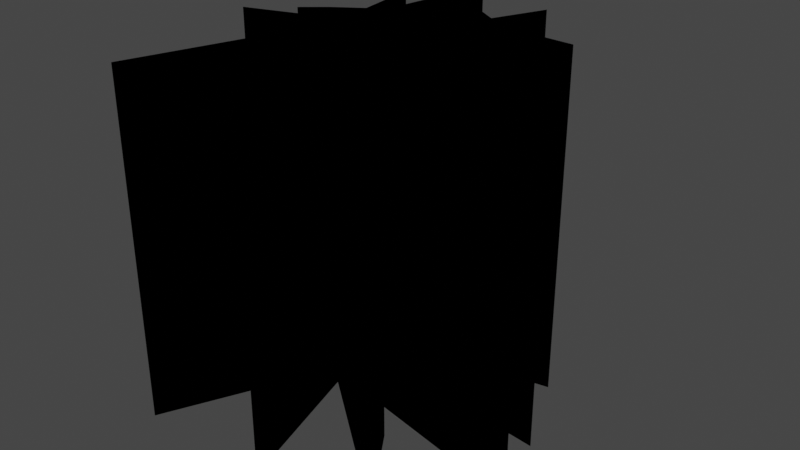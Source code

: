 # Source: GroundCrack2.blend  (saved by Blender 3.5.10; exported with 4.5.12 LTS)
import bpy
from mathutils import Matrix  # noqa: F401  (used for matrix-valued properties, if any)

bpy.ops.wm.read_factory_settings(use_empty=True)
scene = bpy.context.scene
scene.name = 'Scene'

# ---- collections
col_collection = bpy.data.collections.new('Collection'); scene.collection.children.link(col_collection)
col_cracks1_svg = bpy.data.collections.new('Cracks1.svg'); scene.collection.children.link(col_cracks1_svg)

# ---- materials (node trees are filled in below, after node groups)
mat_svgmat_002 = bpy.data.materials.new('SVGMat.002')
mat_svgmat_002.use_transparent_shadow = False
mat_svgmat_002.diffuse_color = (0.0, 0.0, 0.0, 1.0)

# ---- material node trees

# ---- world
world_world = bpy.data.worlds.new('World'); scene.world = world_world
world_world.use_nodes = True; world_world.node_tree.nodes.clear()
_N = world_world.node_tree.nodes; _L = world_world.node_tree.links
n0 = _N.new('ShaderNodeOutputWorld'); n0.name = 'World Output'; n0.location = (300, 300)
n1 = _N.new('ShaderNodeBackground'); n1.name = 'Background'; n1.location = (10, 300)
n1.inputs[0].default_value = (0.05088, 0.05088, 0.05088, 1.0)
_L.new(n1.outputs[0], n0.inputs[0])
n0.is_active_output = True
world_world.color = (0.05088, 0.05088, 0.05088)
world_world.use_sun_shadow = False
world_world.sun_shadow_jitter_overblur = 0.0

# ---- meshes
me_curve_001 = bpy.data.meshes.new('Curve.001')
me_curve_001.from_pydata([(0.08265, 0.1689, 0.0), (0.06649, 0.1967, 0.0), (0.07121, 0.1648, 0.0), (0.07232, 0.1565, 0.0), (0.05625, 0.1456, 0.0), (0.04428, 0.1356, 0.0), (0.04309, 0.1343, 0.0), (0.06496, 0.1307, 0.0), (0.02038, 0.1162, 0.0), (0.07339, 0.1147, 0.0), (0.07074, 0.1066, 0.0), (0.04069, 0.01498, 0.0), (0.08215, 0.1026, 0.0), (0.1189, 0.0162, 0.0), (0.09559, 0.1015, 0.0), (0.1795, 0.03358, 0.0), (0.1155, 0.1035, 0.0), (0.2252, 0.08091, 0.0), (0.2251, 0.08094, 0.0), (0.1983, 0.1067, 0.0), (0.1369, 0.1085, 0.0), (0.1367, 0.1468, 0.0), (0.1508, 0.1312, 0.0), (0.1675, 0.145, 0.0), (0.178, 0.127, 0.0), (0.2117, 0.1232, 0.0), (0.1867, 0.1466, 0.0), (0.1428, 0.164, 0.0), (0.19, 0.1734, 0.0), (0.1461, 0.1757, 0.0), (0.1476, 0.2152, 0.0), (0.1342, 0.1837, 0.0), (0.113, 0.1971, 0.0), (0.1253, 0.1812, 0.0), (0.1267, 0.1792, 0.0), (0.1102, 0.1765, 0.0), (0.1022, 0.1682, 0.0), (0.1676, 0.1188, 0.0), (0.08864, 0.1668, 0.0), (0.09355, 0.2327, 0.0), (0.09346, 0.2319, 0.0), (0.1297, 0.1276, 0.0), (0.1367, 0.1372, 0.0), (0.1369, 0.1181, 0.0), (0.09669, 0.1878, 0.0), (0.1475, 0.08141, 0.0), (0.08265, 0.1689, -1.0), (0.06649, 0.1967, -1.0), (0.07121, 0.1648, -1.0), (0.07232, 0.1565, -1.0), (0.05625, 0.1456, -1.0), (0.04428, 0.1356, -1.0), (0.04309, 0.1343, -1.0), (0.06496, 0.1307, -1.0), (0.02038, 0.1162, -1.0), (0.07339, 0.1147, -1.0), (0.07074, 0.1066, -1.0), (0.04069, 0.01498, -1.0), (0.08215, 0.1026, -1.0), (0.1189, 0.0162, -1.0), (0.09559, 0.1015, -1.0), (0.1795, 0.03358, -1.0), (0.1155, 0.1035, -1.0), (0.2252, 0.08091, -1.0), (0.2251, 0.08094, -1.0), (0.1983, 0.1067, -1.0), (0.1369, 0.1085, -1.0), (0.1367, 0.1468, -1.0), (0.1508, 0.1312, -1.0), (0.1675, 0.145, -1.0), (0.178, 0.127, -1.0), (0.2117, 0.1232, -1.0), (0.1867, 0.1466, -1.0), (0.1428, 0.164, -1.0), (0.19, 0.1734, -1.0), (0.1461, 0.1757, -1.0), (0.1476, 0.2152, -1.0), (0.1342, 0.1837, -1.0), (0.113, 0.1971, -1.0), (0.1253, 0.1812, -1.0), (0.1267, 0.1792, -1.0), (0.1102, 0.1765, -1.0), (0.1022, 0.1682, -1.0), (0.1676, 0.1188, -1.0), (0.08864, 0.1668, -1.0), (0.09355, 0.2327, -1.0), (0.09346, 0.2319, -1.0), (0.1297, 0.1276, -1.0), (0.1367, 0.1372, -1.0), (0.1369, 0.1181, -1.0), (0.09669, 0.1878, -1.0), (0.1475, 0.08141, -1.0)], [], [(79, 77, 78), (46, 84, 90, 85), (77, 75, 76), (48, 46, 47), (72, 73, 49, 67, 69), (75, 80, 81, 82, 84, 46, 48, 49, 73, 74), (67, 68, 69), (70, 72, 69), (75, 77, 79, 80), (67, 49, 50, 51, 52, 53), (70, 71, 72), (55, 66, 89, 87, 88, 67), (57, 58, 56), (67, 53, 54, 55), (65, 83, 66, 55, 56, 58, 60, 62), (61, 91, 62, 60), (63, 65, 62), (58, 59, 60), (38, 44, 90, 84), (1, 2, 48, 47), (7, 8, 54, 53), (15, 45, 91, 61), (26, 27, 73, 72), (0, 1, 47, 46), (25, 26, 72, 71), (3, 4, 50, 49), (14, 15, 61, 60), (24, 25, 71, 70), (16, 17, 63, 62), (33, 34, 80, 79), (8, 9, 55, 54), (4, 5, 51, 50), (17, 19, 65, 63), (45, 16, 62, 91), (34, 35, 81, 80), (39, 40, 86, 85), (17, 18, 64, 63), (42, 21, 67, 88), (39, 0, 46, 85), (22, 23, 69, 68), (11, 12, 58, 57), (28, 29, 75, 74), (9, 10, 56, 55), (30, 31, 77, 76), (23, 24, 70, 69), (13, 14, 60, 59), (35, 36, 82, 81), (19, 37, 83, 65), (31, 32, 78, 77), (21, 22, 68, 67), (12, 13, 59, 58), (27, 28, 74, 73), (37, 20, 66, 83), (32, 33, 79, 78), (5, 6, 52, 51), (43, 41, 87, 89), (10, 11, 57, 56), (44, 39, 85, 90), (41, 42, 88, 87), (36, 38, 84, 82), (6, 7, 53, 52), (20, 43, 89, 66), (2, 3, 49, 48), (29, 30, 76, 75)])
_uv = me_curve_001.uv_layers.new(name='UVMap')
_uv.uv.foreach_set('vector', [0.861, 0.0, 0.7877, 0.0, 0.8368, 0.0, 0.01619, 0.0, 0.9524, 0.0, 0.9842, 0.0, 1.016, 0.0, 0.7877, 0.0, 0.7224, 0.0, 0.7552, 0.0, 0.07095, 0.0, 0.01619, 0.0, 0.04902, 0.0, 0.6394, 0.0, 0.6572, 0.0, 0.08151, 0.0, 0.4924, 0.0, 0.5578, 0.0, 0.7224, 0.0, 0.8691, 0.0, 0.9047, 0.0, 0.9327, 0.0, 0.9524, 0.0, 0.01619, 0.0, 0.07095, 0.0, 0.08151, 0.0, 0.6572, 0.0, 0.6898, 0.0, 0.4924, 0.0, 0.5252, 0.0, 0.5578, 0.0, 0.5905, 0.0, 0.6394, 0.0, 0.5578, 0.0, 0.7224, 0.0, 0.7877, 0.0, 0.861, 0.0, 0.8691, 0.0, 0.4924, 0.0, 0.08151, 0.0, 0.1143, 0.0, 0.1244, 0.0, 0.1315, 0.0, 0.1645, 0.0, 0.5905, 0.0, 0.6068, 0.0, 0.6394, 0.0, 0.2299, 0.0, 0.4762, 0.0, 0.4802, 0.0, 0.4843, 0.0, 0.4883, 0.0, 0.4924, 0.0, 0.2626, 0.0, 0.2953, 0.0, 0.2359, 0.0, 0.4924, 0.0, 0.1645, 0.0, 0.1973, 0.0, 0.2299, 0.0, 0.4598, 0.0, 0.468, 0.0, 0.4762, 0.0, 0.2299, 0.0, 0.2359, 0.0, 0.2953, 0.0, 0.3605, 0.0, 0.4109, 0.0, 0.3932, 0.0, 0.402, 0.0, 0.4109, 0.0, 0.3605, 0.0, 0.4488, 0.0, 0.4598, 0.0, 0.4109, 0.0, 0.2953, 0.0, 0.3278, 0.0, 0.3605, 0.0, 0.9524, 0.0, 0.9842, 0.0, 0.9842, 0.0, 0.9524, 0.0, 0.04902, 0.0, 0.07095, 0.0, 0.07095, 0.0, 0.04902, 0.0, 0.1645, 0.0, 0.1973, 0.0, 0.1973, 0.0, 0.1645, 0.0, 0.3932, 0.0, 0.402, 0.0, 0.402, 0.0, 0.3932, 0.0, 0.6394, 0.0, 0.6572, 0.0, 0.6572, 0.0, 0.6394, 0.0, 0.01619, 0.0, 0.04902, 0.0, 0.04902, 0.0, 0.01619, 0.0, 0.6068, 0.0, 0.6394, 0.0, 0.6394, 0.0, 0.6068, 0.0, 0.08151, 0.0, 0.1143, 0.0, 0.1143, 0.0, 0.08151, 0.0, 0.3605, 0.0, 0.3932, 0.0, 0.3932, 0.0, 0.3605, 0.0, 0.5905, 0.0, 0.6068, 0.0, 0.6068, 0.0, 0.5905, 0.0, 0.4109, 0.0, 0.4488, 0.0, 0.4488, 0.0, 0.4109, 0.0, 0.861, 0.0, 0.8691, 0.0, 0.8691, 0.0, 0.861, 0.0, 0.1973, 0.0, 0.2299, 0.0, 0.2299, 0.0, 0.1973, 0.0, 0.1143, 0.0, 0.1244, 0.0, 0.1244, 0.0, 0.1143, 0.0, 0.4488, 0.0, 0.4598, 0.0, 0.4598, 0.0, 0.4488, 0.0, 0.402, 0.0, 0.4109, 0.0, 0.4109, 0.0, 0.402, 0.0, 0.8691, 0.0, 0.9047, 0.0, 0.9047, 0.0, 0.8691, 0.0, 0.0, 0.0, 0.0, 0.0, 0.0, 0.0, 0.0, 0.0, 0.0, 0.0, 0.0, 0.0, 0.0, 0.0, 0.0, 0.0, 0.4883, 0.0, 0.4924, 0.0, 0.4924, 0.0, 0.4883, 0.0, 1.016, 0.0, 0.01619, 0.0, 0.01619, 0.0, 1.016, 0.0, 0.5252, 0.0, 0.5578, 0.0, 0.5578, 0.0, 0.5252, 0.0, 0.2626, 0.0, 0.2953, 0.0, 0.2953, 0.0, 0.2626, 0.0, 0.6898, 0.0, 0.7224, 0.0, 0.7224, 0.0, 0.6898, 0.0, 0.2299, 0.0, 0.2359, 0.0, 0.2359, 0.0, 0.2299, 0.0, 0.7552, 0.0, 0.7877, 0.0, 0.7877, 0.0, 0.7552, 0.0, 0.5578, 0.0, 0.5905, 0.0, 0.5905, 0.0, 0.5578, 0.0, 0.3278, 0.0, 0.3605, 0.0, 0.3605, 0.0, 0.3278, 0.0, 0.9047, 0.0, 0.9327, 0.0, 0.9327, 0.0, 0.9047, 0.0, 0.4598, 0.0, 0.468, 0.0, 0.468, 0.0, 0.4598, 0.0, 0.7877, 0.0, 0.8368, 0.0, 0.8368, 0.0, 0.7877, 0.0, 0.4924, 0.0, 0.5252, 0.0, 0.5252, 0.0, 0.4924, 0.0, 0.2953, 0.0, 0.3278, 0.0, 0.3278, 0.0, 0.2953, 0.0, 0.6572, 0.0, 0.6898, 0.0, 0.6898, 0.0, 0.6572, 0.0, 0.468, 0.0, 0.4762, 0.0, 0.4762, 0.0, 0.468, 0.0, 0.8368, 0.0, 0.861, 0.0, 0.861, 0.0, 0.8368, 0.0, 0.1244, 0.0, 0.1315, 0.0, 0.1315, 0.0, 0.1244, 0.0, 0.4802, 0.0, 0.4843, 0.0, 0.4843, 0.0, 0.4802, 0.0, 0.2359, 0.0, 0.2626, 0.0, 0.2626, 0.0, 0.2359, 0.0, 0.9842, 0.0, 1.016, 0.0, 1.016, 0.0, 0.9842, 0.0, 0.4843, 0.0, 0.4883, 0.0, 0.4883, 0.0, 0.4843, 0.0, 0.9327, 0.0, 0.9524, 0.0, 0.9524, 0.0, 0.9327, 0.0, 0.1315, 0.0, 0.1645, 0.0, 0.1645, 0.0, 0.1315, 0.0, 0.4762, 0.0, 0.4802, 0.0, 0.4802, 0.0, 0.4762, 0.0, 0.07095, 0.0, 0.08151, 0.0, 0.08151, 0.0, 0.07095, 0.0, 0.7224, 0.0, 0.7552, 0.0, 0.7552, 0.0, 0.7224, 0.0])
me_curve_001.materials.append(mat_svgmat_002)
me_curve_001.auto_texspace = False
me_curve_001.update()
me_curve_002 = bpy.data.meshes.new('Curve.002')
me_curve_002.from_pydata([(0.08265, 0.1689, 0.0), (0.06649, 0.1967, 0.0), (0.07121, 0.1648, 0.0), (0.07232, 0.1565, 0.0), (0.05625, 0.1456, 0.0), (0.04428, 0.1356, 0.0), (0.04309, 0.1343, 0.0), (0.06496, 0.1307, 0.0), (0.02038, 0.1162, 0.0), (0.07339, 0.1147, 0.0), (0.07074, 0.1066, 0.0), (0.04069, 0.01498, 0.0), (0.08215, 0.1026, 0.0), (0.1189, 0.0162, 0.0), (0.09559, 0.1015, 0.0), (0.1795, 0.03358, 0.0), (0.1155, 0.1035, 0.0), (0.2252, 0.08091, 0.0), (0.2251, 0.08094, 0.0), (0.1983, 0.1067, 0.0), (0.1369, 0.1085, 0.0), (0.1367, 0.1468, 0.0), (0.1508, 0.1312, 0.0), (0.1675, 0.145, 0.0), (0.178, 0.127, 0.0), (0.2117, 0.1232, 0.0), (0.1867, 0.1466, 0.0), (0.1428, 0.164, 0.0), (0.19, 0.1734, 0.0), (0.1461, 0.1757, 0.0), (0.1476, 0.2152, 0.0), (0.1342, 0.1837, 0.0), (0.113, 0.1971, 0.0), (0.1253, 0.1812, 0.0), (0.1267, 0.1792, 0.0), (0.1102, 0.1765, 0.0), (0.1022, 0.1682, 0.0), (0.1676, 0.1188, 0.0), (0.08864, 0.1668, 0.0), (0.09355, 0.2327, 0.0), (0.09346, 0.2319, 0.0), (0.1297, 0.1276, 0.0), (0.1367, 0.1372, 0.0), (0.1369, 0.1181, 0.0), (0.09669, 0.1878, 0.0), (0.1475, 0.08141, 0.0)], [(39, 40), (17, 18)], [(33, 32, 31), (0, 39, 44, 38), (31, 30, 29), (2, 1, 0), (26, 23, 21, 3, 27), (29, 28, 27, 3, 2, 0, 38, 36, 35, 34), (21, 23, 22), (24, 23, 26), (29, 34, 33, 31), (21, 7, 6, 5, 4, 3), (24, 26, 25), (9, 21, 42, 41, 43, 20), (11, 10, 12), (21, 9, 8, 7), (19, 16, 14, 12, 10, 9, 20, 37), (15, 14, 16, 45), (17, 16, 19), (12, 14, 13)])
_uv = me_curve_002.uv_layers.new(name='UVMap')
_uv.uv.foreach_set('vector', [0.861, 0.0, 0.8368, 0.0, 0.7877, 0.0, 0.01619, 0.0, 1.016, 0.0, 0.9842, 0.0, 0.9524, 0.0, 0.7877, 0.0, 0.7552, 0.0, 0.7224, 0.0, 0.07095, 0.0, 0.04902, 0.0, 0.01619, 0.0, 0.6394, 0.0, 0.5578, 0.0, 0.4924, 0.0, 0.08151, 0.0, 0.6572, 0.0, 0.7224, 0.0, 0.6898, 0.0, 0.6572, 0.0, 0.08151, 0.0, 0.07095, 0.0, 0.01619, 0.0, 0.9524, 0.0, 0.9327, 0.0, 0.9047, 0.0, 0.8691, 0.0, 0.4924, 0.0, 0.5578, 0.0, 0.5252, 0.0, 0.5905, 0.0, 0.5578, 0.0, 0.6394, 0.0, 0.7224, 0.0, 0.8691, 0.0, 0.861, 0.0, 0.7877, 0.0, 0.4924, 0.0, 0.1645, 0.0, 0.1315, 0.0, 0.1244, 0.0, 0.1143, 0.0, 0.08151, 0.0, 0.5905, 0.0, 0.6394, 0.0, 0.6068, 0.0, 0.2299, 0.0, 0.4924, 0.0, 0.4883, 0.0, 0.4843, 0.0, 0.4802, 0.0, 0.4762, 0.0, 0.2626, 0.0, 0.2359, 0.0, 0.2953, 0.0, 0.4924, 0.0, 0.2299, 0.0, 0.1973, 0.0, 0.1645, 0.0, 0.4598, 0.0, 0.4109, 0.0, 0.3605, 0.0, 0.2953, 0.0, 0.2359, 0.0, 0.2299, 0.0, 0.4762, 0.0, 0.468, 0.0, 0.3932, 0.0, 0.3605, 0.0, 0.4109, 0.0, 0.402, 0.0, 0.4488, 0.0, 0.4109, 0.0, 0.4598, 0.0, 0.2953, 0.0, 0.3605, 0.0, 0.3278, 0.0])
me_curve_002.materials.append(mat_svgmat_002)
me_curve_002.auto_texspace = False
me_curve_002.update()

# ---- objects
ob_crack = bpy.data.objects.new('Crack', me_curve_001)
ob_cracktop = bpy.data.objects.new('CrackTop', me_curve_002)

# ---- transforms, parenting, visibility, modifiers, constraints
ob_crack.location = (0.0, 0.0, 0.0)
ob_crack.scale = (5.0, 5.0, 1.0)
ob_cracktop.location = (0.0, 0.0, 0.0)
ob_cracktop.scale = (5.0, 5.0, 1.0)

# ---- collection membership
col_cracks1_svg.objects.link(ob_crack)
col_cracks1_svg.objects.link(ob_cracktop)

# ---- scene / render settings (as saved in the file)
scene.frame_start = 1; scene.frame_end = 250; scene.frame_set(1)
scene.render.engine = 'BLENDER_EEVEE_NEXT'
scene.cycles.sampling_pattern = 'TABULATED_SOBOL'
scene.view_settings.view_transform = 'Filmic'
bpy.context.view_layer.update()

# ---- added for rendering (the .blend has no active camera and no usable light): camera, sun
cam_auto = bpy.data.cameras.new('AutoCamera')
cam_auto.lens = 50.0
cam_auto.sensor_width = 36.0
cam_auto.clip_end = 1000.0
ob_auto_camera = bpy.data.objects.new('AutoCamera', cam_auto)
scene.collection.objects.link(ob_auto_camera)
ob_auto_camera.location = (2.27785, -1.37738, 0.831132)
ob_auto_camera.rotation_euler = (1.09748, -7.21219e-08, 0.694738)
scene.camera = ob_auto_camera
light_auto_sun = bpy.data.lights.new('AutoSun', 'SUN')
light_auto_sun.energy = 3.0
light_auto_sun.angle = 0.0523599
ob_auto_sun = bpy.data.objects.new('AutoSun', light_auto_sun)
scene.collection.objects.link(ob_auto_sun)
ob_auto_sun.rotation_euler = (0.872665, 0.174533, 0.523599)
bpy.context.view_layer.update()
